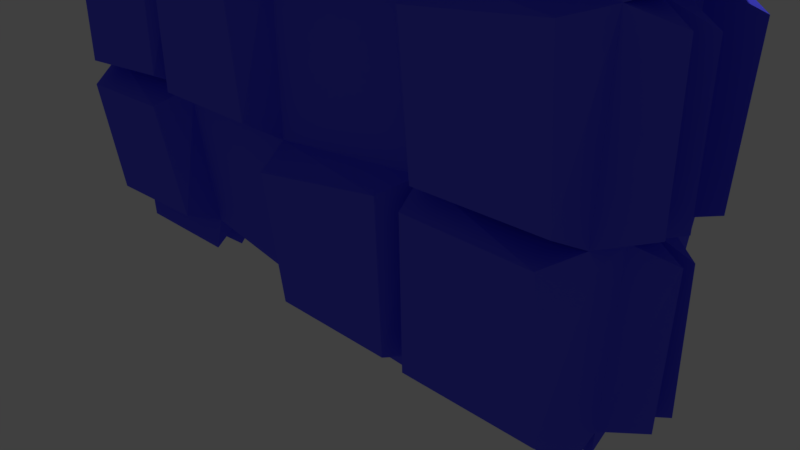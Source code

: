 # Source: Breakable_Wall.blend  (saved by Blender 2.78.0; exported with 4.5.12 LTS)
import bpy
from mathutils import Matrix  # noqa: F401  (used for matrix-valued properties, if any)

bpy.ops.wm.read_factory_settings(use_empty=True)
scene = bpy.context.scene
scene.name = 'Scene'

# ---- collections
col_collection_1 = bpy.data.collections.new('Collection 1'); scene.collection.children.link(col_collection_1)

# ---- materials (node trees are filled in below, after node groups)
mat_breakable_wall = bpy.data.materials.new('Breakable Wall')
mat_breakable_wall.alpha_threshold = 0.0
mat_breakable_wall.use_transparent_shadow = False
mat_breakable_wall.diffuse_color = (0.1, 0.1, 1.0, 1.0)
mat_breakable_wall.roughness = 0.5
mat_breakable_wall.line_color = (0.0, 0.0, 0.0, 1.0)

# ---- material node trees

# ---- world
world_world = bpy.data.worlds.new('World'); scene.world = world_world
world_world.color = (0.05088, 0.05088, 0.05088)
world_world.use_sun_shadow = False
world_world.sun_shadow_jitter_overblur = 0.0
world_world.cycles.sampling_method = 'MANUAL'

# ---- cameras
cam_camera = bpy.data.cameras.new('Camera')
cam_camera.clip_end = 100.0
cam_camera.lens = 35.0
cam_camera.sensor_width = 32.0
cam_camera.sensor_height = 18.0
cam_camera.ortho_scale = 7.314
cam_camera.dof.focus_distance = 0.0
cam_camera.dof.aperture_fstop = 128.0

# ---- lights
light_lamp = bpy.data.lights.new('Lamp', 'POINT')
light_lamp.transmission_factor = 0.0
light_lamp.cutoff_distance = 30.0
light_lamp.energy = 100.0
light_lamp.shadow_buffer_clip_start = 1.001
light_lamp.shadow_soft_size = 0.1
light_lamp.shadow_maximum_resolution = 0.006
light_lamp.use_absolute_resolution = True

# ---- meshes
me_cube_002 = bpy.data.meshes.new('Cube.002')
me_cube_002.from_pydata([(-4.057, -0.9147, 0.1269), (-3.982, -0.9334, 0.06074), (-3.836, -0.9648, 0.08866), (-3.839, -1.011, 0.1517), (-3.992, -1.023, 0.2933), (-4.059, -0.9572, 0.2901), (-4.055, -1.135, 7.883), (-3.988, -1.201, 7.886), (-3.838, -1.133, 8.1), (-3.986, -1.092, 8.095), (-4.057, 0.1826, 0.07036), (-3.989, 0.2496, 0.06855), (-3.837, 0.1711, -0.1445), (-3.987, 0.1291, -0.1396), (-4.055, 0.1381, -0.07413), (-3.993, 0.06514, 8.078), (-3.841, 0.1171, 8.086), (-3.84, 0.1872, 8.021), (-4.06, 0.1159, 7.863), (3.989, -1.219, 0.09923), (3.837, -1.219, -0.05136), (3.838, -1.146, -0.1172), (3.987, -1.103, -0.1107), (4.003, -1.12, 0.09395), (3.988, -1.001, 8.015), (3.841, -1.05, 8.017), (3.841, -1.116, 7.949), (3.985, -1.106, 7.794), (3.995, -1.012, 7.813), (3.993, 0.1585, 0.157), (4.005, 0.06204, 0.1465), (3.989, 0.04524, -0.05585), (3.84, 0.088, -0.05625), (3.841, 0.1552, 0.00818), (3.843, 0.08487, 8.056), (3.991, 0.04679, 8.059), (4.007, 0.06108, 7.857), (3.994, 0.1567, 7.846), (3.843, 0.1501, 7.99), (-4.056, -0.1408, -0.0042), (-3.987, -0.15, -0.06899), (-3.838, -0.1969, -0.0553), (-3.854, -0.2413, -0.0022), (-4.058, -0.2542, 0.009273), (-4.059, -0.2116, 0.1605), (-4.071, -0.4454, -0.004222), (-3.868, -0.4514, -0.01312), (-3.855, -0.5111, -0.06765), (-3.999, -0.5592, -0.06787), (-4.017, -0.5443, 0.1345), (-4.075, -0.489, 0.143), (-4.049, -0.8433, 0.06487), (-4.048, -0.7771, 0.1877), (-3.998, -0.7223, 0.1566), (-3.977, -0.7508, -0.04572), (-3.825, -0.7856, -0.03842), (-3.826, -0.8245, -0.02845), (-4.093, -1.115, 1.846), (-3.879, -1.197, 1.982), (-3.879, -1.198, 2.014), (-4.022, -1.188, 2.162), (-4.038, -1.091, 2.149), (-4.098, -1.084, 1.986), (-3.949, -1.116, 3.841), (-3.796, -1.115, 3.99), (-3.81, -1.063, 4.15), (-4.012, -1.047, 4.159), (-4.011, -1.005, 4.01), (-3.963, -1.02, 3.85), (-4.048, -1.086, 6.165), (-4.054, -1.036, 6.014), (-4.053, -1.038, 5.987), (-4.043, -1.078, 5.838), (-3.841, -1.096, 5.853), (-3.832, -1.153, 6.015), (-4.04, -0.8585, 7.982), (-3.974, -0.858, 8.048), (-3.823, -0.8091, 8.045), (-3.978, -0.7501, 8.043), (-3.992, -0.7551, 7.841), (-4.041, -0.8102, 7.826), (-4.006, -0.5578, 8.072), (-3.863, -0.5106, 8.082), (-3.874, -0.4517, 8.028), (-4.077, -0.4468, 8.01), (-4.081, -0.4872, 7.863), (-4.021, -0.541, 7.869), (-4.0, -0.1469, 8.069), (-4.065, -0.1444, 8.003), (-4.071, -0.2101, 7.85), (-4.067, -0.2557, 8.001), (-3.864, -0.2373, 8.02), (-3.851, -0.1856, 8.073), (-4.046, 0.2134, 6.162), (-3.904, 0.155, 5.85), (-4.106, 0.1372, 5.837), (-4.114, 0.1013, 5.985), (-4.115, 0.1041, 6.014), (-4.111, 0.1458, 6.164), (-4.03, 0.06087, 4.158), (-3.827, 0.0769, 4.15), (-3.808, 0.1247, 3.99), (-3.961, 0.1278, 3.841), (-3.973, 0.03272, 3.85), (-4.023, 0.01399, 4.009), (-4.08, 0.07016, 1.989), (-4.022, 0.07839, 2.151), (-4.008, 0.175, 2.162), (-3.862, 0.1816, 2.015), (-3.862, 0.182, 1.989), (-4.011, 0.1867, 1.834), (2.162, 0.1485, 0.01619), (2.161, 0.0814, -0.04823), (1.983, 0.03925, -0.04816), (1.835, 0.07315, -0.03739), (1.836, 0.1378, 0.02584), (1.988, 0.1567, 0.1642), (0.1584, 0.02737, 0.1361), (0.1577, -0.0371, 0.07261), (0.007914, -0.08825, 0.07644), (-0.1496, -0.07016, 0.1238), (-0.1484, -0.01606, 0.2703), (-2.16, 0.167, -6.102e-05), (-2.01, 0.1607, 0.1578), (-1.851, 0.09434, 0.1578), (-1.851, 0.05147, 0.01051), (-2.16, 0.09061, -0.06422), (-2.163, 0.2617, 8.095), (-2.163, 0.1914, 8.161), (-1.851, 0.1621, 8.104), (-1.853, 0.2044, 7.951), (-2.015, 0.2646, 7.945), (-0.15, 0.1628, 7.899), (-0.1495, 0.0981, 8.045), (0.1643, 0.121, 8.085), (0.1681, 0.1849, 8.022), (0.01704, 0.2128, 7.885), (2.16, 0.02878, 7.995), (2.159, 0.09412, 7.929), (2.012, 0.09243, 7.775), (1.846, 0.09774, 7.934), (1.842, 0.03341, 7.998), (1.989, -0.01796, 7.995), (4.025, 0.193, 6.162), (4.04, 0.09775, 6.151), (4.096, 0.08331, 5.991), (4.101, 0.1301, 5.841), (3.898, 0.1428, 5.846), (4.161, 0.1899, 4.162), (4.163, 0.1518, 4.014), (4.163, 0.1521, 3.986), (4.163, 0.1931, 3.838), (3.952, 0.2662, 3.988), (3.959, 0.2067, 4.15), (4.04, 0.2066, 1.837), (3.895, 0.2169, 1.984), (4.05, 0.217, 2.161), (4.116, 0.1452, 2.161), (4.053, 0.1091, 1.851), (3.987, -0.8525, -0.06421), (3.839, -0.8076, -0.05992), (3.988, -0.7443, -0.05422), (4.054, -0.7426, 0.01093), (4.06, -0.788, 0.1585), (4.006, -0.8492, 0.1396), (4.048, -0.5522, 0.01689), (3.982, -0.5541, -0.04815), (3.832, -0.5114, -0.04848), (3.845, -0.4573, 0.004321), (4.047, -0.4464, 0.01837), (4.053, -0.4878, 0.168), (3.991, -0.1457, -0.05791), (4.009, -0.154, 0.1449), (4.063, -0.2097, 0.1561), (4.056, -0.2551, 0.009621), (3.854, -0.2445, -0.003211), (3.843, -0.1898, -0.05897), (3.986, -0.1441, 8.054), (3.837, -0.1926, 8.051), (3.851, -0.2486, 7.998), (4.054, -0.2564, 7.987), (4.057, -0.2093, 7.839), (4.004, -0.1528, 7.852), (4.057, -0.4472, 7.991), (3.855, -0.4612, 8.005), (3.844, -0.5161, 8.061), (3.992, -0.5551, 8.058), (4.058, -0.5578, 7.991), (4.062, -0.4853, 7.843), (3.985, -0.8515, 8.041), (3.996, -0.8369, 7.841), (4.051, -0.7878, 7.835), (4.052, -0.748, 7.986), (3.986, -0.7452, 8.052), (3.836, -0.7921, 8.056), (3.837, -0.8185, 8.055), (3.94, -1.101, 6.157), (3.789, -1.106, 6.011), (3.803, -1.056, 5.851), (4.006, -1.045, 5.842), (4.008, -0.9999, 5.992), (3.957, -1.005, 6.148), (4.056, -1.096, 4.163), (3.854, -1.103, 4.15), (3.845, -1.161, 3.989), (3.997, -1.165, 3.839), (4.066, -1.104, 3.84), (4.072, -1.055, 3.988), (4.071, -1.057, 4.015), (4.029, -1.203, 1.837), (4.048, -1.106, 1.845), (4.101, -1.139, 2.162), (4.032, -1.2, 2.161), (3.884, -1.198, 2.016), (3.883, -1.198, 1.992), (-2.161, -1.025, 0.1376), (-2.16, -0.9788, 0.07569), (-1.851, -0.9391, 0.115), (-1.852, -0.9928, 0.2619), (-0.1496, -1.058, 0.005744), (0.1606, -1.095, -0.06476), (0.1644, -1.166, -0.0006837), (0.01437, -1.177, 0.1467), (2.159, -1.178, -0.01074), (2.013, -1.172, 0.1467), (1.842, -1.174, -0.008643), (1.838, -1.103, -0.07272), (1.986, -1.059, -0.07451), (2.161, -1.106, -0.07673), (2.163, -1.207, 8.04), (2.163, -1.142, 8.107), (2.014, -1.107, 8.112), (1.839, -1.145, 8.115), (1.838, -1.215, 8.047), (1.983, -1.213, 7.894), (0.16, -1.212, 8.044), (0.01136, -1.097, 8.11), (-0.1496, -1.106, 8.05), (-0.1513, -1.143, 7.897), (-2.162, -1.08, 8.047), (-2.162, -1.147, 7.981), (-1.851, -1.098, 7.846), (-1.852, -1.047, 8.0), (1.838, -0.243, 8.02), (1.989, -0.3127, 8.022), (2.148, -0.3034, 7.971), (2.155, -0.2474, 8.015), (2.007, -0.2089, 8.01), (1.849, -0.5421, 8.073), (1.857, -0.6032, 8.024), (2.17, -0.5698, 8.07), (2.157, -0.5157, 8.01), (1.986, -0.9123, 8.09), (2.162, -0.871, 8.081), (2.012, -0.8075, 8.08), (1.85, -0.8164, 8.03), (1.838, -0.8664, 8.084), (0.01404, -0.1275, 8.102), (-0.1499, -0.1353, 8.054), (-0.1605, -0.1929, 8.107), (-0.0124, -0.2438, 8.108), (0.1631, -0.1986, 8.1), (-0.1609, -0.4929, 8.118), (-0.01128, -0.5678, 8.113), (0.1505, -0.559, 8.058), (0.1635, -0.4967, 8.111), (0.0149, -0.447, 8.115), (0.1608, -0.8424, 8.094), (0.15, -0.7906, 8.044), (-0.1618, -0.8193, 8.095), (-0.1507, -0.8734, 8.045), (-2.013, -0.05993, 8.143), (-2.151, -0.1636, 8.077), (-1.989, -0.1693, 8.133), (-1.839, -0.1302, 8.135), (-1.85, -0.07214, 8.088), (-1.99, -0.3823, 8.113), (-2.153, -0.3964, 8.058), (-2.165, -0.4576, 8.105), (-2.017, -0.4989, 8.108), (-1.841, -0.4579, 8.11), (-2.022, -0.8162, 8.092), (-1.861, -0.8122, 8.041), (-1.851, -0.7589, 8.101), (-1.999, -0.7087, 8.104), (-2.173, -0.7568, 8.099), (-2.011, -0.1232, -0.03476), (-1.851, -0.1335, 0.02426), (-1.839, -0.1886, -0.02249), (-1.988, -0.2185, -0.02064), (-2.15, -0.2085, 0.02706), (-2.16, -0.1666, -0.03254), (-1.984, -0.3824, 0.007419), (-1.836, -0.4534, 0.01424), (-2.007, -0.4913, 0.0183), (-2.156, -0.4545, 0.009691), (-2.148, -0.3963, 0.05435), (-2.011, -0.7777, 0.05043), (-2.16, -0.7421, 0.03912), (-2.158, -0.7025, 0.02995), (-1.988, -0.6449, 0.03265), (-1.84, -0.6979, 0.03446), (-1.851, -0.7541, 0.09101), (0.007819, -0.2515, 0.05592), (0.1579, -0.3073, 0.04005), (-0.01177, -0.3618, 0.04333), (-0.1598, -0.3088, 0.04444), (-0.1501, -0.2546, 0.1009), (0.01002, -0.5171, 0.02787), (0.1581, -0.554, 0.01894), (0.1499, -0.6111, 0.06243), (-0.01182, -0.6234, 0.01497), (-0.1597, -0.5525, 0.0223), (0.01056, -0.89, -0.03597), (-0.1501, -0.873, 0.02294), (-0.1613, -0.8166, -0.02274), (-0.01168, -0.7869, -0.01866), (0.1499, -0.7988, 0.02823), (2.008, -0.1555, -0.04583), (2.156, -0.1988, -0.04464), (2.146, -0.2536, 0.004679), (1.982, -0.2614, -0.0462), (1.83, -0.2028, -0.03671), (2.15, -0.4685, -0.008652), (2.013, -0.5673, -0.06477), (1.851, -0.5618, -0.006566), (1.838, -0.5028, -0.05636), (1.837, -0.8251, -0.06269), (1.849, -0.7743, -0.009719), (2.01, -0.7607, -0.0646), (2.16, -0.8013, -0.06577), (2.011, -0.8644, -0.06852), (2.035, -1.113, 2.204), (1.874, -1.076, 2.186), (1.866, -1.125, 2.025), (2.014, -1.116, 1.879), (2.186, -1.118, 2.031), (0.1679, -1.306, 1.935), (0.1562, -1.254, 2.1), (-0.1624, -1.313, 1.955), (-0.1482, -1.25, 1.797), (-2.182, -1.195, 2.017), (-2.029, -1.179, 1.845), (-1.86, -1.203, 2.009), (-2.006, -1.194, 2.164), (-2.028, -1.193, 2.165), (2.175, -1.158, 3.989), (2.161, -1.105, 4.151), (2.002, -1.157, 4.166), (1.856, -1.169, 4.015), (1.867, -1.113, 3.853), (0.1864, -1.297, 4.014), (0.0357, -1.293, 4.163), (-0.1348, -1.3, 4.015), (0.009046, -1.309, 3.836), (0.1733, -1.247, 3.846), (-2.126, -1.163, 3.99), (-1.982, -1.171, 3.841), (-1.808, -1.181, 3.988), (-1.957, -1.172, 4.166), (-2.117, -1.115, 4.153), (2.124, -1.143, 6.025), (1.98, -1.154, 6.179), (1.801, -1.144, 6.024), (1.956, -1.148, 5.858), (2.115, -1.092, 5.865), (-0.01052, -1.092, 6.142), (-0.1699, -1.049, 6.138), (-0.1824, -1.093, 5.975), (-0.03141, -1.101, 5.821), (0.1395, -1.089, 5.972), (-2.153, -1.161, 5.888), (-1.992, -1.219, 5.882), (-1.858, -1.155, 6.185), (-2.018, -1.217, 6.201), (4.1, -0.1184, 2.016), (4.047, -0.2106, 2.156), (4.094, -0.1836, 1.844), (4.045, -0.1262, 1.855), (4.099, -0.4402, 1.992), (4.048, -0.4461, 2.154), (4.101, -0.5005, 2.164), (4.105, -0.5495, 2.015), (4.098, -0.5058, 1.841), (4.115, -0.8829, 2.007), (4.113, -0.8061, 1.832), (4.117, -0.7624, 1.981), (4.119, -0.8034, 2.156), (4.13, -0.06514, 4.014), (4.118, -0.1352, 4.163), (4.117, -0.176, 4.012), (4.064, -0.1657, 3.85), (4.119, -0.1145, 3.839), (4.107, -0.3932, 4.012), (4.05, -0.492, 4.15), (4.105, -0.4591, 3.839), (4.055, -0.4041, 3.85), (4.102, -0.8396, 4.015), (4.11, -0.7975, 3.839), (4.108, -0.7179, 3.989), (4.051, -0.7286, 4.15), (4.101, -0.7921, 4.163), (4.087, -0.1056, 5.994), (4.081, -0.1707, 6.165), (4.082, -0.2119, 5.993), (4.09, -0.1442, 5.844), (4.066, -0.3987, 6.018), (4.061, -0.4712, 6.166), (4.056, -0.509, 6.016), (4.008, -0.4948, 5.855), (4.064, -0.4434, 5.845), (4.04, -0.7693, 5.846), (3.993, -0.7078, 5.855), (4.04, -0.6979, 6.016), (4.038, -0.7449, 6.165), (3.98, -0.7965, 6.153), (-2.167, 0.1653, 2.027), (-1.991, 0.1608, 2.173), (-1.846, 0.1643, 2.024), (-1.853, 0.1115, 1.862), (-2.014, 0.1625, 1.853), (-0.1489, 0.1822, 2.018), (0.1711, 0.1443, 2.154), (0.02283, 0.1711, 1.85), (-0.1369, 0.1182, 1.865), (2.199, 0.2434, 1.994), (2.047, 0.2378, 1.819), (1.871, 0.2378, 1.968), (1.889, 0.1859, 2.134), (2.052, 0.2421, 2.142), (-2.111, 0.1133, 3.99), (-2.107, 0.06857, 4.15), (-1.95, 0.121, 4.157), (-1.789, 0.1275, 3.986), (-1.966, 0.1178, 3.841), (-0.09633, 0.2766, 4.009), (0.08424, 0.3021, 4.169), (0.2401, 0.2827, 4.011), (0.2195, 0.224, 3.85), (0.05396, 0.2796, 3.839), (2.1, 0.2235, 3.837), (1.938, 0.1762, 3.849), (1.937, 0.2273, 4.011), (2.082, 0.2136, 4.157), (2.239, 0.1645, 4.147), (-2.198, 0.2144, 6.012), (-2.044, 0.2186, 6.169), (-1.881, 0.1843, 6.167), (-1.877, 0.2327, 5.996), (-2.022, 0.2071, 5.837), (-2.18, 0.155, 5.851), (-0.1758, 0.4383, 6.101), (-0.1593, 0.3695, 6.261), (0.009716, 0.436, 6.283), (0.1599, 0.4325, 6.099), (-0.02029, 0.4459, 5.952), (2.177, 0.1101, 5.966), (2.175, 0.06673, 5.807), (2.018, 0.113, 5.792), (1.861, 0.1314, 5.981), (2.01, 0.1041, 6.115), (2.027, 0.1038, 6.111), (-4.106, -0.8798, 1.981), (-4.048, -0.8652, 2.144), (-4.099, -0.7644, 2.009), (-4.045, -0.7418, 1.847), (-4.066, -0.5583, 2.025), (-4.057, -0.5144, 2.177), (-4.063, -0.4531, 2.028), (-4.06, -0.4953, 1.852), (-4.014, -0.5152, 1.86), (-4.075, -0.136, 1.993), (-4.075, -0.1795, 1.843), (-4.074, -0.2461, 1.995), (-4.069, -0.2054, 2.168), (-4.019, -0.1478, 2.154), (-4.012, -0.8302, 4.01), (-4.019, -0.7895, 4.16), (-4.014, -0.719, 4.011), (-4.019, -0.7617, 3.841), (-4.015, -0.5008, 4.159), (-3.963, -0.448, 4.15), (-4.011, -0.4411, 3.99), (-4.016, -0.4826, 3.841), (-4.013, -0.5411, 3.989), (-3.967, -0.1675, 3.85), (-4.012, -0.2664, 3.99), (-3.966, -0.2498, 4.15), (-4.02, -0.1985, 4.158), (-4.072, -0.7921, 6.165), (-4.02, -0.7356, 6.152), (-4.073, -0.7224, 5.99), (-4.071, -0.7647, 5.841), (-4.072, -0.8366, 5.99), (-4.07, -0.5203, 5.983), (-4.019, -0.5126, 6.147), (-4.071, -0.4582, 6.157), (-4.017, -0.423, 5.845), (-4.102, -0.1001, 5.984), (-4.091, -0.149, 5.836), (-4.035, -0.2014, 5.848), (-4.092, -0.2088, 6.01), (-4.097, -0.1443, 6.162), (-4.102, -0.09757, 6.013), (-4.539, -0.03347, 6.248), (-4.489, -0.03798, 6.102), (-4.46, -0.1079, 7.797), (-4.509, -0.06925, 7.79), (-4.448, -0.002484, 7.937), (-4.504, -0.009222, 7.792), (-4.497, 0.05798, 6.238), (2.09, 0.4923, 6.185), (2.233, 0.551, 6.198), (2.21, 0.4865, 7.855), (3.9, 0.5445, 7.781), (3.754, 0.5917, 7.768), (3.795, 0.5754, 6.093), (-2.234, -1.605, 6.134), (-2.095, -1.537, 7.768), (-2.239, -1.594, 7.763), (-3.774, -1.59, 7.952), (-3.764, -1.638, 7.806), (-3.758, -1.597, 6.247), (-3.901, -1.54, 6.235), (2.222, -0.8555, -0.4601), (2.231, -0.8875, -0.5106), (3.904, -0.8747, -0.4599), (3.769, -1.019, -0.4933), (3.759, -0.9718, -0.5362), (2.088, -0.9484, -0.4535), (2.223, -0.9816, -0.4553), (-2.236, -0.852, 8.484), (-2.244, -0.8888, 8.525), (-3.761, -0.8819, 8.433), (-3.896, -0.9171, 8.439), (-3.753, -0.92, 8.497), (-3.768, -1.044, 8.487), (-3.757, -1.004, 8.528), (-2.097, -0.9591, 8.442), (-2.241, -0.9573, 8.499), (-2.231, -0.9951, 8.436), (3.786, -0.906, 8.44), (3.921, -0.924, 8.421), (2.107, -0.9886, 8.475), (2.253, -0.9911, 8.525), (2.243, -1.063, 8.494), (2.254, -1.027, 8.538), (3.779, -0.949, 8.476), (3.787, -0.9788, 8.41), (1.773, -0.9134, 8.478), (1.764, -0.9463, 8.535), (0.09407, -0.919, 8.489), (0.2381, -0.926, 8.541), (0.2288, -1.027, 8.493), (0.2381, -0.9838, 8.543), (1.908, -1.002, 8.491), (3.763, 0.0112, 8.445), (3.751, -0.02534, 8.494), (2.078, -0.0738, 8.387), (2.22, -0.07617, 8.445), (2.211, -0.1536, 8.403), (2.22, -0.1146, 8.45), (3.896, -0.06962, 8.441), (3.779, -0.5986, 8.45), (3.769, -0.6364, 8.5), (2.102, -0.6809, 8.462), (2.246, -0.6851, 8.513), (2.234, -0.7609, 8.467), (3.911, -0.6797, 8.443), (3.768, -0.6752, 8.497), (1.794, -0.02364, 8.393), (1.787, -0.058, 8.449), (0.1156, 0.03429, 8.481), (0.2621, 0.02021, 8.526), (0.25, -0.07855, 8.476), (0.262, -0.03698, 8.527), (1.928, -0.117, 8.395), (1.789, -0.2976, 8.418), (1.783, -0.3279, 8.48), (0.1098, -0.2603, 8.494), (0.2557, -0.2696, 8.541), (0.2444, -0.3729, 8.486), (0.2556, -0.3282, 8.538), (1.928, -0.3913, 8.439), (1.785, -0.3718, 8.493), (-0.2251, -0.2823, 8.494), (-0.2341, -0.3224, 8.549), (-1.905, -0.2489, 8.518), (-1.761, -0.2653, 8.567), (-1.771, -0.3641, 8.5), (-1.761, -0.3269, 8.557), (-0.09038, -0.3964, 8.504), (-0.2286, -0.6147, 8.5), (-0.2381, -0.6558, 8.548), (-1.914, -0.5833, 8.493), (-1.77, -0.6, 8.545), (-1.783, -0.6978, 8.493), (-1.772, -0.6612, 8.545), (-0.09358, -0.7279, 8.49), (-2.255, 0.03729, 8.587), (-2.109, 0.05667, 8.542), (-3.792, 0.01188, 8.471), (-3.786, -0.03061, 8.523), (-3.93, -0.1038, 8.464), (-3.787, -0.09151, 8.522), (-2.244, -0.05939, 8.524), (-2.242, -0.5733, 8.484), (-2.253, -0.6171, 8.537), (-3.924, -0.6534, 8.456), (-3.78, -0.6629, 8.509), (-3.777, -0.7404, 8.439), (-3.774, -0.7075, 8.499), (-2.111, -0.6786, 8.491), (-2.246, -0.7108, 8.489), (-3.76, -1.032, -0.3471), (-3.796, -1.071, -0.4075), (-3.91, -0.9559, -0.2024), (-2.218, -0.9638, -0.292), (-2.229, -1.016, -0.3494), (-2.082, -1.02, -0.2961), (-2.217, -1.048, -0.313), (-3.795, -1.036, -0.335), (-3.759, -1.035, -0.2978), (0.2223, -0.8953, -0.4278), (0.2309, -0.9261, -0.4871), (1.901, -0.9017, -0.4567), (1.757, -0.9088, -0.5069), (1.767, -0.9894, -0.4533), (1.757, -0.9474, -0.5051), (0.08762, -0.9562, -0.4388), (0.2309, -0.943, -0.4905), (-3.76, 0.01279, -0.508), (-3.75, -0.04038, -0.5473), (-2.081, -0.09603, -0.4269), (-2.224, -0.107, -0.4841), (-2.216, -0.1628, -0.4301), (-3.895, -0.1586, -0.4618), (-3.75, -0.1576, -0.5122), (-3.761, -0.6281, -0.4428), (-3.893, -0.6608, -0.4453), (-2.205, -0.5763, -0.3715), (-2.212, -0.6176, -0.421), (-2.07, -0.6306, -0.3614), (-3.741, -0.7079, -0.4844), (-3.749, -0.7406, -0.4285), (-1.763, -0.2894, -0.4046), (-1.752, -0.3253, -0.445), (-0.2187, -0.4001, -0.3437), (-0.2268, -0.435, -0.4048), (-0.0838, -0.4677, -0.3551), (-0.2268, -0.4502, -0.4101), (-1.898, -0.3353, -0.3853), (-1.752, -0.3418, -0.4379), (-1.762, -0.3724, -0.3749), (-1.767, -0.5463, -0.4185), (-1.91, -0.5301, -0.3642), (-0.2318, -0.6254, -0.3691), (-0.09619, -0.6624, -0.3794), (-0.2321, -0.7082, -0.4033), (-0.2419, -0.672, -0.4423), (-1.767, -0.5631, -0.4125), (-1.776, -0.5989, -0.3513), (0.2012, -0.09469, -0.3235), (0.2071, -0.1264, -0.3836), (0.06609, -0.1307, -0.3212), (1.744, 0.006761, -0.4248), (1.732, -0.02879, -0.4735), (1.878, -0.07072, -0.424), (1.731, -0.0668, -0.4688), (0.2006, -0.1811, -0.3427), (0.2122, -0.3835, -0.4106), (0.07086, -0.3855, -0.3513), (1.748, -0.278, -0.4267), (1.884, -0.3592, -0.438), (1.738, -0.3504, -0.4825), (0.2056, -0.4392, -0.364), (2.087, -0.02998, -0.4356), (3.772, 0.005149, -0.4445), (3.763, -0.03278, -0.4973), (3.908, -0.08062, -0.4476), (2.231, -0.08018, -0.4868), (2.221, -0.118, -0.4338), (2.231, -0.5979, -0.4528), (3.905, -0.6152, -0.439), (3.762, -0.6244, -0.4924), (3.773, -0.7023, -0.4442), (2.095, -0.6872, -0.452), (2.24, -0.6762, -0.5032), (-2.097, -1.432, 0.3078), (-2.248, -1.571, 1.868), (-2.256, -1.611, 1.727), (-3.945, -1.562, 1.74), (-3.776, -1.405, 0.1953), (-3.77, -1.471, 0.325), (-2.111, -1.576, 2.242), (-2.257, -1.628, 2.253), (-2.2, -1.553, 3.92), (-3.878, -1.509, 3.785), (-3.735, -1.565, 3.777), (-3.814, -1.583, 2.106), (3.897, -1.605, 0.1758), (3.801, -1.584, 1.922), (3.787, -1.637, 1.775), (2.1, -1.507, 1.822), (2.213, -1.568, 0.07747), (2.222, -1.615, 0.2265), (1.933, -1.564, 0.2018), (1.797, -1.568, 0.06413), (1.818, -1.515, 1.931), (1.81, -1.572, 1.782), (0.1187, -1.693, 1.709), (0.2665, -1.729, 1.706), (0.2506, -1.553, 0.07147), (0.2625, -1.615, 0.2114), (3.939, -1.587, 2.229), (3.793, -1.632, 2.241), (3.77, -1.548, 3.906), (2.099, -1.544, 3.774), (2.241, -1.596, 3.765), (2.243, -1.506, 2.133), (-0.1166, -1.703, 2.177), (-0.232, -1.682, 3.912), (-0.2463, -1.734, 3.765), (-1.908, -1.564, 3.777), (-1.818, -1.595, 2.093), (-1.808, -1.646, 2.237), (1.926, -1.542, 4.255), (1.784, -1.604, 4.267), (1.885, -1.542, 5.814), (1.748, -1.536, 5.947), (1.743, -1.589, 5.805), (0.08485, -1.488, 5.78), (0.2292, -1.546, 5.777), (0.2595, -1.678, 4.12), (0.2665, -1.714, 4.265), (-0.07218, -1.677, 4.245), (-0.2156, -1.718, 4.257), (-0.2468, -1.484, 5.912), (-0.2523, -1.552, 5.771), (-1.778, -1.604, 5.963), (-1.909, -1.61, 5.83), (-1.766, -1.652, 5.818), (-1.739, -1.563, 4.111), (-1.733, -1.618, 4.26), (-1.876, -1.557, 4.249), (3.877, -1.496, 6.217), (3.787, -1.505, 7.863), (3.776, -1.557, 7.721), (2.105, -1.594, 7.817), (2.207, -1.53, 6.099), (2.221, -1.587, 6.244), (1.866, -1.542, 6.223), (1.722, -1.59, 6.227), (1.763, -1.599, 7.946), (0.08271, -1.589, 7.804), (0.2257, -1.641, 7.792), (0.1976, -1.48, 6.054), (4.495, -0.9503, 2.23), (4.482, -0.9418, 3.914), (4.533, -0.9594, 3.77), (4.462, -1.06, 3.779), (4.52, -1.026, 3.77), (4.497, -1.065, 2.097), (4.546, -1.058, 2.242), (4.474, -0.922, 4.244), (4.519, -0.9678, 4.255), (4.409, -0.9279, 5.926), (4.405, -1.018, 5.79), (4.461, -0.9874, 5.783), (4.46, -1.038, 4.108), (4.451, -0.2972, 0.2175), (4.501, -0.3357, 0.2272), (4.483, -0.3015, 1.903), (4.532, -0.3136, 1.758), (4.484, -0.4111, 1.768), (4.441, -0.3863, 0.08631), (4.497, -0.378, 0.229), (4.445, -0.5718, 0.2205), (4.491, -0.5981, 1.895), (4.54, -0.6051, 1.749), (4.495, -0.7063, 1.757), (4.442, -0.6594, 0.08336), (4.498, -0.6495, 0.2258), (4.548, -0.01741, 2.231), (4.492, -0.007717, 2.088), (4.541, 0.07093, 3.765), (4.585, 0.0263, 3.755), (4.52, -0.04006, 3.9), (4.571, -0.04053, 3.755), (4.495, -0.1154, 2.224), (4.492, -0.5671, 2.229), (4.546, -0.6044, 2.237), (4.496, -0.5558, 3.907), (4.548, -0.5669, 3.763), (4.495, -0.6732, 3.772), (4.501, -0.6814, 2.091), (4.552, -0.667, 2.235), (4.539, 0.06834, 4.238), (4.537, 0.04358, 4.103), (4.484, 0.01332, 5.784), (4.535, -0.02939, 5.777), (4.481, -0.07779, 5.921), (4.57, -0.04, 4.249), (4.511, -0.07351, 4.238), (4.548, -0.2832, 4.247), (4.499, -0.2682, 4.101), (4.47, -0.2699, 5.786), (4.459, -0.3577, 5.921), (4.514, -0.3515, 5.777), (4.493, -0.3816, 4.236), (4.464, -0.2906, 6.101), (4.443, -0.3015, 7.776), (4.498, -0.3406, 7.768), (4.449, -0.3911, 7.912), (4.501, -0.3796, 7.769), (4.508, -0.3429, 6.245), (4.451, -0.3783, 6.235), (4.491, -0.6145, 6.239), (4.44, -0.5987, 6.095), (4.443, -0.6115, 7.772), (4.494, -0.6518, 7.761), (4.443, -0.7012, 7.904), (4.486, -0.6522, 6.239), (4.431, -0.6865, 6.23), (2.099, 0.5457, 0.2161), (2.266, 0.6257, 1.873), (2.273, 0.6706, 1.729), (3.961, 0.5946, 1.754), (3.779, 0.5474, 0.0749), (3.774, 0.6035, 0.2169), (2.134, 0.6317, 2.206), (2.279, 0.6815, 2.217), (2.318, 0.6135, 3.903), (4.013, 0.6533, 3.769), (3.867, 0.7017, 3.759), (3.829, 0.6045, 2.087), (-3.752, 0.6798, 0.1624), (-3.761, 0.6335, 0.0111), (-3.918, 0.5743, 1.775), (-2.221, 0.5558, 1.927), (-2.228, 0.6079, 1.783), (-2.081, 0.5502, 0.2278), (0.07228, 0.4258, 0.3226), (0.2212, 0.5731, 1.881), (0.2268, 0.6131, 1.741), (1.918, 0.6137, 1.727), (1.752, 0.5278, 0.0852), (1.743, 0.586, 0.2242), (-3.791, 0.5654, 2.106), (-3.88, 0.5193, 3.784), (-3.734, 0.5705, 3.777), (-2.177, 0.5043, 3.919), (-2.232, 0.5986, 2.261), (-2.088, 0.5455, 2.251), (-1.785, 0.6055, 2.243), (-1.796, 0.5568, 2.1), (-1.884, 0.5072, 3.768), (-0.1808, 0.6581, 3.902), (-0.1967, 0.7021, 3.758), (-0.2397, 0.6271, 2.238), (-0.0921, 0.5766, 2.229), (-1.769, 0.5241, 4.061), (-1.978, 0.5967, 5.748), (-1.837, 0.6652, 5.744), (-0.2785, 0.8119, 5.988), (-0.2247, 0.7216, 4.209), (-0.07374, 0.6822, 4.204), (0.3517, 0.7259, 4.24), (0.3432, 0.663, 4.089), (0.1396, 0.8219, 5.879), (0.2907, 0.8479, 5.856), (1.838, 0.5225, 5.872), (1.979, 0.5066, 5.728), (1.84, 0.5837, 5.731), (1.908, 0.6218, 4.089), (1.899, 0.6659, 4.23), (2.039, 0.6092, 4.221), (-3.838, 0.6067, 6.091), (-3.924, 0.5735, 7.798), (-3.781, 0.6318, 7.795), (-2.239, 0.6489, 8.009), (-2.279, 0.6575, 6.242), (-2.133, 0.6054, 6.234), (0.1376, 0.8072, 6.372), (0.2888, 0.8325, 6.372), (0.2727, 0.8013, 6.231), (0.143, 0.593, 7.842), (0.2789, 0.5678, 7.965), (0.2933, 0.6375, 7.829), (1.963, 0.49, 7.744), (1.825, 0.5498, 7.746), (1.836, 0.5673, 6.241), (1.975, 0.4909, 6.216), (-4.447, -0.1116, 0.2034), (-4.464, -0.07391, 1.906), (-4.515, -0.066, 1.759), (-4.466, 0.03607, 1.765), (-4.445, 0.06404, 0.02304), (-4.498, 0.04843, 0.1744), (-4.468, -0.1017, 4.216), (-4.41, -0.1125, 4.074), (-4.48, -0.09029, 5.753), (-4.493, 0.01069, 5.888), (-4.537, -0.007885, 5.742), (-4.418, -0.03651, 4.209), (-4.453, -0.9595, 0.3376), (-4.508, -0.8998, 0.2689), (-4.481, -1.052, 1.764), (-4.486, -1.011, 1.892), (-4.535, -1.069, 1.746), (-4.489, -0.8804, 1.763), (-4.538, -0.9456, 1.751), (-4.481, -0.842, 0.2328), (-4.49, -0.8405, 0.3099), (-4.443, -0.8127, 0.3313), (-4.463, -0.4045, 0.2147), (-4.45, -0.3807, 1.919), (-4.503, -0.3714, 1.773), (-4.462, -0.2808, 1.78), (-4.51, -0.3189, 1.772), (-4.45, -0.3176, 0.08414), (-4.504, -0.325, 0.229), (-4.476, -0.6878, 2.242), (-4.52, -0.6452, 2.256), (-4.402, -0.6487, 3.788), (-4.398, -0.6167, 3.923), (-4.41, -0.5482, 3.789), (-4.46, -0.5802, 3.781), (-4.458, -0.5907, 2.115), (-4.507, -0.5935, 2.26), (-4.444, -0.4265, 2.251), (-4.498, -0.3894, 2.261), (-4.403, -0.3867, 3.92), (-4.458, -0.3798, 3.778), (-4.405, -0.3151, 3.785), (-4.458, -0.3533, 3.778), (-4.455, -0.3271, 2.114), (-4.407, -0.9885, 4.216), (-4.458, -0.9547, 4.224), (-4.442, -0.9898, 5.898), (-4.451, -0.8926, 5.765), (-4.498, -0.9334, 5.754), (-4.4, -0.9167, 4.081), (-4.457, -0.9282, 4.224), (-4.407, -0.6758, 4.214), (-4.458, -0.6507, 5.894), (-4.506, -0.6404, 5.749), (-4.452, -0.5556, 5.756), (-4.403, -0.6057, 4.079), (-4.459, -0.6124, 4.222), (-4.438, -1.011, 6.234), (-4.495, -0.9741, 6.243), (-4.442, -1.03, 7.934), (-4.494, -1.016, 7.786), (-4.429, -0.8965, 7.774), (-4.484, -0.9375, 7.772), (-4.455, -0.9067, 6.099), (-4.504, -0.9187, 6.243), (-4.465, -0.3537, 6.09), (-4.471, -0.4127, 7.794), (-4.467, -0.3873, 7.929), (-4.519, -0.3762, 7.783), (-4.457, -0.2967, 7.789), (-4.513, -0.3351, 7.781), (-4.527, -0.2991, 6.237), (-4.48, -0.2598, 6.228)], [], [(511, 513, 515, 512), (519, 521, 522), (524, 526, 528, 525), (535, 537, 539), (544, 546, 547), (550, 552, 554), (557, 559, 561), (565, 567, 569, 566), (178, 562, 561, 560), (571, 573, 575), (578, 580, 582), (586, 588, 590), (586, 590, 591), (880, 131, 882), (593, 595, 597), (599, 602, 604), (607, 609, 611), (611, 609, 608), (2, 1, 622), (626, 628, 630), (710, 337, 340, 222), (633, 635, 637, 634), (295, 294, 640), (1, 0, 51), (648, 650, 652), (125, 287, 286), (311, 316, 657), (663, 666, 668), (670, 672, 673, 674), (680, 676, 677, 678), (309, 308, 675), (682, 684, 687), (191, 414, 823), (688, 690, 693), (694, 696, 698, 695), (700, 702, 705), (336, 703, 701), (709, 711, 713), (714, 716, 718, 715), (314, 219, 217), (720, 722, 725), (74, 73, 371), (727, 730, 732), (197, 745, 750, 749), (738, 741, 743), (745, 747, 750), (751, 753, 755, 752), (759, 761, 763), (282, 242, 237), (76, 9, 534), (764, 766, 768, 765), (772, 774, 776, 773), (171, 176, 679), (777, 779, 782), (783, 786, 788), (792, 794, 796, 793), (376, 380, 379), (800, 801, 803, 802), (804, 806, 807, 808), (812, 814, 815), (394, 400, 399), (520, 521, 519), (820, 821, 823, 822), (824, 826, 829), (830, 832, 834, 831), (836, 838, 839, 840), (402, 405, 801), (842, 844, 847), (125, 120, 307), (852, 848, 849, 850), (854, 856, 857, 858), (865, 861, 862, 863), (422, 428, 427), (510, 97, 505), (870, 873, 875), (881, 877, 878, 879), (884, 888, 890), (129, 275, 258), (893, 895, 898), (899, 901, 902, 903), (430, 434, 851), (917, 919, 921), (47, 295, 640, 638), (466, 928, 467), (356, 64, 696), (931, 933, 935), (937, 939, 941, 938), (944, 946, 949), (951, 953, 955), (961, 963, 964), (99, 104, 904), (16, 15, 601), (127, 131, 880), (110, 11, 10), (574, 257, 261, 243), (559, 557, 556), (813, 814, 812), (148, 146, 799, 797), (245, 244, 251), (8, 239, 540, 536), (941, 940, 943), (3, 215, 692), (20, 700, 705, 704), (801, 405, 803), (160, 526, 524), (953, 952, 955), (840, 841, 837, 836), (239, 240, 242), (821, 191, 823), (235, 237, 238), (361, 749, 362), (415, 190, 28), (257, 259, 260, 261), (243, 246, 247), (233, 232, 235), (143, 516, 515, 514), (137, 141, 142), (810, 403, 811), (45, 915, 921, 920), (406, 407, 408, 410), (264, 268, 255), (202, 769, 768, 767), (453, 136, 886, 883), (573, 572, 575), (249, 255, 254), (444, 457, 147, 153), (588, 587, 590), (552, 551, 554), (589, 276, 280, 262), (276, 278, 279, 280), (270, 237, 236), (654, 660, 655), (281, 283, 284, 285), (593, 597, 598), (269, 598, 597, 596), (15, 16, 18), (98, 97, 510), (505, 503, 502), (460, 459, 892), (958, 496, 959), (961, 960, 963), (288, 306, 647, 645), (642, 299, 644), (221, 225, 707, 712), (5, 57, 907, 905), (168, 167, 323), (355, 354, 338), (341, 59, 58), (632, 637, 636), (39, 893, 898, 897), (123, 122, 841), (471, 472, 473, 474), (131, 446, 882), (917, 916, 919), (308, 309, 311, 312), (104, 103, 485), (56, 298, 617, 614), (306, 305, 647), (318, 319, 321, 322), (310, 325, 328), (313, 314, 317), (315, 301, 661, 658), (111, 115, 116), (117, 120, 121), (311, 657, 656), (15, 87, 603), (324, 682, 687, 686), (326, 309, 675), (301, 300, 661), (111, 824, 829, 828), (169, 775, 170), (23, 164, 210), (786, 783, 785), (214, 213, 336), (221, 712, 222), (215, 217, 218), (60, 699, 698, 697), (909, 908, 911), (216, 2, 622, 620), (356, 357, 358, 359), (71, 493, 939), (945, 947, 949, 946), (21, 228, 530, 527), (216, 620, 619), (206, 211, 760), (550, 554, 555), (327, 329, 330, 331), (333, 350, 355, 338), (571, 575, 576), (343, 724, 344), (401, 397, 398, 399), (199, 767, 200), (337, 338, 340), (314, 313, 219), (339, 720, 725, 724), (756, 752, 755), (348, 364, 728, 726), (366, 368, 369, 370), (361, 362, 363), (357, 345, 344), (759, 758, 761), (532, 539, 538), (372, 359, 744, 740), (30, 158, 378, 172), (230, 25, 548, 545), (253, 195, 194), (421, 418, 855), (238, 241, 373), (229, 233, 234), (264, 263, 268), (145, 144, 402), (332, 335, 336), (415, 201, 200), (208, 769, 202), (203, 198, 365, 347), (183, 188, 813), (376, 391, 396, 380), (679, 176, 681), (320, 175, 168), (343, 339, 724), (773, 771, 770), (165, 169, 170), (805, 390, 389), (151, 150, 785), (379, 381, 383), (429, 425, 426, 427), (384, 385, 386, 387), (394, 409, 412, 400), (187, 192, 821), (808, 809, 805, 804), (151, 157, 156), (809, 393, 805), (883, 885, 453), (388, 389, 390, 392), (393, 390, 805), (397, 208, 207), (192, 191, 821), (245, 251, 184), (566, 564, 563), (155, 827, 825), (544, 543, 546), (193, 568, 194), (595, 594, 597), (118, 114, 665, 662), (165, 777, 782, 781), (559, 558, 561), (676, 112, 677), (444, 153, 152), (382, 381, 790), (204, 346, 716), (291, 41, 635), (855, 418, 417), (447, 130, 132), (329, 324, 686), (669, 303, 664), (422, 438, 441, 428), (124, 419, 424), (112, 32, 677), (863, 864, 866, 865), (485, 475, 474), (449, 448, 862), (416, 417, 418, 420), (861, 432, 862), (868, 437, 436), (68, 476, 479, 463), (442, 437, 868, 874), (458, 872, 871), (435, 437, 439), (451, 455, 864), (458, 443, 876, 872), (223, 704, 224), (39, 43, 44), (133, 258, 257), (901, 498, 902), (457, 456, 147), (139, 461, 460), (462, 463, 465), (640, 641, 638), (117, 842, 847, 846), (87, 92, 603), (12, 126, 631), (475, 485, 103, 106), (100, 94, 450, 431), (848, 107, 849), (215, 688, 693, 692), (339, 343, 340), (904, 104, 900), (531, 281, 285, 77), (646, 652, 651), (70, 69, 950), (53, 465, 470), (290, 296, 46), (482, 932, 483), (501, 500, 497), (474, 473, 468, 936), (498, 96, 902), (481, 497, 500, 487), (67, 476, 68), (71, 70, 493), (360, 371, 73, 65), (489, 491, 492, 493), (480, 482, 483, 484), (372, 740, 739), (84, 90, 960), (494, 495, 497), (499, 498, 901), (938, 943, 942), (110, 109, 838), (6, 8, 9), (292, 651, 653), (490, 79, 86), (8, 536, 9), (272, 91, 83), (504, 507, 509), (5, 2, 3), (8, 7, 520, 240), (12, 11, 837, 122), (18, 17, 878, 93), (23, 21, 22), (26, 27, 28), (30, 31, 32), (34, 35, 36), (41, 42, 43), (46, 47, 48), (55, 53, 54), (61, 59, 60), (63, 64, 65), (73, 71, 72), (78, 77, 285, 610), (82, 83, 84), (89, 88, 506, 502), (96, 94, 95), (100, 101, 102), (108, 106, 107), (113, 112, 676, 318), (117, 118, 119), (122, 123, 124, 125), (129, 128, 600, 271), (134, 133, 257, 572), (140, 139, 460, 889), (144, 145, 146), (152, 151, 156, 833), (156, 155, 425, 835), (161, 160, 330, 685), (167, 168, 169), (171, 172, 173), (177, 178, 179), (183, 184, 185), (189, 190, 191), (196, 197, 198), (204, 205, 206), (211, 210, 384, 762), (217, 216, 619, 297), (220, 219, 313, 629), (225, 224, 335, 706), (232, 231, 252, 555), (236, 235, 232, 553), (241, 240, 518, 374), (246, 244, 245), (250, 249, 254, 565), (256, 254, 255), (257, 258, 259), (265, 263, 264), (269, 268, 263, 598), (275, 272, 273), (276, 277, 278), (281, 282, 283), (287, 288, 289, 290), (293, 292, 653, 312), (300, 299, 642, 294), (304, 303, 669, 322), (309, 310, 311), (314, 315, 316, 317), (319, 320, 321), (324, 323, 167, 682), (327, 328, 329), (332, 333, 334), (339, 338, 354, 720), (343, 342, 218, 340), (347, 348, 349), (353, 352, 369, 735), (358, 357, 344, 723), (363, 362, 234, 751), (366, 367, 368), (373, 372, 739, 368), (377, 376, 379, 772), (379, 380, 381), (385, 384, 210, 164), (392, 390, 391), (395, 394, 399, 792), (401, 399, 400), (403, 402, 144, 182), (410, 408, 409), (412, 413, 414), (420, 418, 419), (423, 422, 427, 843), (429, 427, 428), (430, 431, 432), (439, 437, 438), (441, 442, 443), (447, 448, 449), (451, 452, 453), (459, 458, 871, 454), (464, 463, 479, 922), (468, 467, 483, 930), (473, 472, 44, 918), (478, 477, 492, 944), (480, 481, 482), (486, 485, 474, 934), (489, 490, 491), (497, 496, 958, 501), (499, 500, 501), (504, 505, 502, 506), (507, 506, 88, 508), (509, 508, 18, 510), (461, 139, 511), (516, 456, 511, 512), (37, 143, 514), (514, 515, 513, 38), (519, 518, 240, 520), (521, 520, 7, 523), (522, 523, 74, 517), (529, 331, 524, 525), (527, 528, 526, 22), (528, 530, 529, 525), (538, 281, 531, 532), (533, 534, 535), (536, 537, 534, 9), (538, 539, 540), (547, 542, 541, 544), (543, 544, 541, 253), (545, 546, 543, 231), (547, 548, 24, 542), (555, 252, 549, 550), (551, 552, 549, 267), (553, 554, 551, 236), (35, 34, 556), (562, 35, 556, 557), (558, 559, 556, 137), (560, 561, 558, 247), (186, 185, 563), (568, 186, 563, 564), (565, 566, 563, 250), (194, 568, 569, 567), (576, 142, 570, 571), (572, 573, 570, 134), (574, 575, 572, 257), (583, 244, 577, 578), (579, 580, 577, 261), (581, 582, 579, 266), (248, 583, 584, 581), (591, 260, 585, 586), (587, 588, 585, 274), (589, 590, 587, 276), (598, 263, 592, 593), (594, 595, 592, 280), (596, 597, 594, 284), (604, 602, 603), (599, 600, 128, 601), (602, 601, 15, 603), (604, 603, 92, 605), (278, 82, 606), (612, 279, 606, 607), (608, 609, 606, 82), (610, 611, 608, 78), (611, 613, 612, 607), (614, 615, 616), (618, 617, 297, 619), (618, 619, 620, 621), (616, 621, 622, 1), (629, 313, 623, 624), (625, 626, 623, 327), (627, 628, 625, 227), (627, 220, 629, 630), (636, 13, 631, 632), (633, 634, 631, 126), (641, 642, 644, 643), (41, 636, 637, 635), (639, 638, 641, 643), (641, 640, 294, 642), (292, 289, 651), (643, 644, 54, 639), (651, 289, 645, 646), (648, 647, 305, 649), (650, 649, 312, 653), (651, 652, 653), (654, 655, 293, 656), (659, 654, 656, 657), (658, 659, 657, 316), (660, 661, 300, 655), (662, 663, 664), (666, 665, 113, 667), (668, 667, 322, 669), (670, 671, 304, 672), (32, 31, 677), (674, 673, 326, 675), (678, 679, 681, 680), (31, 171, 679), (678, 677, 31, 679), (680, 681, 318, 676), (683, 684, 682, 167), (330, 686, 687, 685), (689, 690, 688, 342), (691, 4, 692, 693), (699, 341, 694, 695), (63, 60, 697), (697, 698, 696, 64), (19, 209, 700), (214, 336, 701), (701, 702, 700, 209), (224, 704, 705, 703), (713, 707, 706, 709), (708, 709, 706, 335), (710, 711, 708, 337), (222, 712, 713, 710), (719, 213, 714, 715), (717, 718, 716, 346), (358, 723, 721), (721, 722, 720, 354), (344, 724, 725, 723), (733, 349, 726, 727), (728, 729, 730), (731, 732, 729, 370), (352, 733, 734, 731), (742, 353, 735, 736), (737, 738, 735, 369), (739, 740, 741), (742, 743, 744), (26, 229, 746), (746, 747, 745, 27), (362, 749, 750, 748), (756, 363, 751, 752), (754, 755, 753, 235), (758, 759, 757, 398), (760, 761, 758, 207), (211, 762, 763, 760), (769, 397, 764, 765), (767, 768, 766, 200), (173, 377, 770), (174, 770, 771, 775), (772, 773, 770, 377), (170, 775, 776, 774), (778, 779, 777, 383), (157, 151, 785), (163, 781, 782, 780), (783, 784, 157, 785), (786, 785, 150, 787), (788, 787, 392, 789), (381, 395, 790), (795, 382, 790, 791), (792, 793, 790, 395), (387, 795, 796, 794), (802, 798, 797, 800), (800, 799, 145, 801), (802, 803, 388, 798), (804, 805, 389, 806), (808, 807, 410, 809), (180, 183, 813), (812, 811, 180, 813), (814, 813, 188, 816), (815, 816, 406, 810), (817, 818, 407, 819), (820, 819, 187, 821), (413, 408, 818), (822, 823, 413, 818), (825, 826, 824, 426), (425, 429, 830), (29, 828, 829, 827), (835, 425, 830, 831), (833, 834, 832, 152), (115, 117, 846), (836, 837, 11, 838), (840, 839, 420, 841), (427, 845, 843), (843, 844, 842, 423), (116, 846, 847, 845), (101, 430, 851), (850, 849, 101, 851), (852, 853, 416, 848), (854, 855, 417, 856), (858, 857, 439, 860), (859, 860, 421, 855), (448, 451, 864), (863, 862, 448, 864), (865, 866, 435, 861), (867, 868, 436, 869), (870, 869, 454, 871), (871, 872, 873), (874, 875, 876), (446, 445, 882), (879, 878, 17, 880), (881, 882, 445, 877), (883, 884, 885), (886, 887, 888), (889, 890, 887, 140), (891, 892, 459, 885), (894, 895, 893, 472), (10, 897, 898, 896), (899, 900, 488, 901), (95, 99, 904), (903, 902, 95, 904), (0, 5, 905), (912, 0, 905, 906), (907, 908, 909), (910, 911, 908, 462), (912, 913, 914), (916, 917, 915, 469), (918, 919, 916, 473), (44, 920, 921, 918), (928, 464, 922, 923), (927, 923, 924, 925), (926, 927, 925, 484), (467, 928, 929, 926), (936, 468, 930, 931), (932, 933, 930, 483), (934, 935, 932, 486), (67, 66, 937), (942, 67, 937, 938), (940, 941, 939, 493), (477, 942, 943, 940), (945, 946, 944, 492), (480, 948, 949, 947), (956, 70, 950, 951), (952, 953, 950, 6), (954, 955, 952, 75), (489, 956, 957, 954), (89, 962, 90), (959, 960, 961), (962, 963, 960, 90), (964, 965, 501, 958), (5, 4, 57), (285, 613, 610), (14, 897, 10), (320, 323, 321), (877, 93, 878), (137, 34, 38, 138), (158, 30, 29, 154), (171, 31, 30, 172), (189, 24, 28, 190), (209, 19, 23, 210), (228, 21, 20, 223), (13, 40, 39, 14), (42, 46, 45, 43), (48, 54, 53, 49), (159, 526, 160), (60, 63, 68, 61), (65, 73, 72, 66), (952, 6, 9, 75), (78, 81, 86, 79), (83, 91, 90, 84), (509, 510, 505, 504), (94, 100, 99, 95), (102, 107, 106, 103), (32, 112, 111, 33), (114, 118, 117, 115), (120, 125, 124, 121), (16, 128, 127, 17), (133, 132, 130), (134, 141, 140, 135), (36, 144, 143, 37), (146, 148, 153, 147), (11, 110, 838), (22, 159, 164, 23), (161, 166, 165, 162), (168, 175, 174, 169), (35, 177, 182, 36), (179, 184, 183, 180), (186, 193, 192, 187), (27, 196, 201, 28), (198, 203, 202, 199), (205, 212, 211, 206), (2, 216, 215, 3), (219, 222, 340, 218), (220, 226, 225, 221), (25, 230, 229, 26), (237, 242, 241, 238), (558, 137, 142, 247), (595, 593, 592), (460, 892, 889), (91, 272, 92), (538, 239, 242, 281), (272, 277, 276, 273), (245, 179, 178, 246), (250, 185, 184, 251), (582, 581, 584), (265, 581, 266), (264, 249, 248, 265), (267, 256, 255, 268), (274, 259, 258, 275), (557, 561, 562), (282, 270, 269, 283), (272, 271, 605, 92), (82, 278, 277, 83), (502, 501, 965, 89), (605, 271, 600), (289, 292, 296, 290), (305, 304, 671, 308), (709, 708, 711), (119, 303, 307, 120), (310, 317, 316, 311), (552, 550, 549), (323, 326, 673, 321), (324, 329, 328, 325), (290, 42, 41, 291), (295, 47, 46), (298, 56, 55, 299), (306, 288, 287, 307), (114, 113, 665), (314, 302, 301, 315), (675, 308, 671), (325, 310, 309, 326), (623, 313, 317, 327), (175, 320, 319, 176), (385, 163, 780), (354, 353, 358, 721), (333, 338, 337, 334), (360, 65, 64, 356), (203, 347, 346, 204), (349, 351, 355, 350), (727, 734, 733), (371, 374, 517, 74), (197, 361, 365, 198), (791, 796, 795), (159, 22, 526), (226, 627, 227), (688, 215, 218, 342), (717, 346, 350, 332), (742, 744, 359), (364, 348, 347, 365), (371, 360, 359, 372), (748, 229, 234, 362), (238, 367, 366), (538, 540, 239), (302, 217, 297), (158, 157, 784, 375), (409, 394, 410), (390, 393, 396, 391), (761, 760, 763), (434, 433, 856, 417), (776, 775, 771), (404, 403, 810, 406), (408, 413, 412, 409), (377, 173, 172, 378), (777, 165, 170, 383), (181, 403, 182), (376, 375, 789, 392), (395, 381, 380, 396), (757, 384, 387, 398), (389, 388, 803, 405), (394, 393, 809, 410), (411, 401, 400, 412), (818, 408, 407), (188, 187, 819, 407), (190, 415, 414, 191), (375, 378, 158), (438, 422, 439), (418, 421, 424, 419), (100, 431, 430, 101), (433, 432, 861, 435), (437, 442, 441, 438), (516, 143, 147, 456), (94, 93, 877, 445), (452, 451, 448), (454, 453, 885, 459), (419, 124, 123), (842, 117, 121, 423), (824, 111, 116, 426), (417, 416, 853, 434), (422, 421, 860, 439), (440, 429, 428, 441), (449, 432, 431, 450), (436, 435, 866, 455), (457, 444, 443, 458), (447, 446, 131), (453, 452, 132), (564, 569, 568), (475, 106, 105, 471), (61, 463, 462, 62), (464, 466, 470, 465), (485, 488, 900, 104), (80, 954, 75), (478, 944, 949, 948), (481, 487, 486, 482), (503, 97, 96, 498), (490, 495, 494, 491), (910, 462, 465, 52), (469, 50, 49), (893, 39, 44, 472), (52, 914, 910), (919, 918, 921), (69, 6, 950), (927, 926, 929), (947, 494, 497, 480), (499, 488, 487, 500), (79, 490, 489, 80), (85, 496, 495, 86), (105, 106, 110), (456, 461, 511), (135, 140, 887), (88, 15, 18, 508), (139, 513, 511), (516, 512, 515), (138, 513, 139), (37, 514, 38), (522, 517, 518, 519), (737, 368, 739), (537, 535, 534), (955, 954, 957), (7, 69, 74, 523), (21, 527, 22), (528, 527, 530), (331, 330, 160, 524), (228, 227, 331, 529), (532, 531, 533), (230, 545, 231), (537, 536, 540), (312, 311, 656, 293), (76, 534, 533, 77), (195, 253, 541), (252, 256, 549), (547, 546, 545), (542, 189, 195, 541), (253, 252, 231, 543), (256, 267, 549), (177, 35, 562), (267, 270, 236, 551), (242, 240, 241), (246, 178, 560), (193, 186, 568), (246, 560, 247), (185, 250, 563), (142, 141, 570), (254, 567, 565), (256, 252, 253, 254), (254, 253, 194, 567), (141, 134, 570), (243, 247, 142, 576), (580, 578, 577), (260, 259, 585), (244, 243, 261, 577), (261, 260, 266, 579), (248, 251, 244, 583), (283, 596, 284), (273, 276, 587), (273, 587, 274), (612, 613, 285), (262, 266, 260, 591), (283, 269, 596), (263, 262, 280, 592), (280, 279, 284, 594), (298, 297, 617), (604, 605, 600, 599), (578, 584, 583), (279, 278, 606), (602, 599, 601), (81, 78, 608), (81, 608, 82), (508, 509, 507), (285, 284, 279, 612), (615, 614, 617), (1, 51, 56, 616), (3, 692, 4), (624, 630, 629), (626, 624, 623), (40, 13, 636), (291, 635, 286), (327, 331, 227, 625), (707, 225, 706), (634, 632, 631), (40, 636, 41), (126, 125, 286, 633), (299, 55, 644), (48, 47, 638), (54, 48, 639), (322, 321, 672, 304), (649, 650, 648), (648, 646, 645), (653, 652, 650), (289, 288, 645), (305, 308, 312, 649), (658, 661, 660), (55, 54, 644), (303, 119, 664), (666, 663, 662), (664, 119, 118, 662), (113, 318, 322, 667), (626, 625, 628), (667, 668, 666), (668, 669, 664, 663), (329, 686, 330), (319, 318, 681), (683, 685, 687, 684), (154, 29, 827), (176, 319, 681), (166, 683, 167), (166, 161, 683), (689, 691, 693, 690), (58, 691, 689), (59, 341, 699), (217, 219, 218), (342, 341, 58, 689), (58, 57, 4, 691), (341, 345, 694), (357, 696, 694), (699, 695, 698), (701, 703, 705, 702), (356, 696, 357), (63, 697, 64), (223, 20, 704), (20, 19, 700), (214, 701, 209), (334, 337, 708), (336, 335, 224, 703), (334, 708, 335), (529, 530, 228), (345, 357, 694), (212, 205, 714), (205, 716, 714), (719, 715, 718), (204, 716, 205), (721, 723, 725, 722), (229, 748, 746), (332, 336, 213, 719), (351, 349, 733), (345, 341, 342), (349, 348, 726), (730, 727, 726), (364, 363, 370, 729), (370, 369, 352, 731), (738, 736, 735), (736, 743, 742), (737, 739, 741), (740, 744, 743), (361, 197, 749), (391, 376, 392), (364, 361, 363), (197, 196, 745), (26, 746, 27), (233, 753, 234), (232, 555, 554, 553), (234, 753, 751), (729, 728, 364), (206, 760, 207), (374, 373, 241), (366, 370, 363, 756), (759, 763, 757), (208, 397, 769), (401, 411, 764), (405, 404, 806, 389), (398, 397, 207, 758), (615, 618, 621), (411, 766, 764), (169, 174, 775), (769, 765, 768), (411, 415, 200, 766), (778, 780, 782, 779), (174, 173, 770), (793, 791, 790), (385, 780, 386), (162, 781, 163), (407, 406, 816, 188), (383, 382, 386, 778), (787, 788, 786), (150, 388, 392, 787), (162, 165, 781), (399, 794, 792), (399, 398, 387, 794), (387, 386, 382, 795), (146, 145, 799), (388, 149, 798), (798, 149, 148, 797), (149, 388, 150), (820, 817, 819), (404, 406, 410, 807), (815, 810, 811, 812), (806, 404, 807), (33, 111, 828), (817, 822, 818), (414, 413, 823), (384, 757, 763, 762), (154, 827, 155), (33, 828, 29), (115, 846, 116), (426, 425, 155, 825), (429, 440, 830), (440, 832, 830), (835, 831, 834), (440, 444, 152, 832), (789, 375, 784), (93, 98, 18), (420, 123, 841), (109, 416, 420, 839), (102, 101, 849), (848, 108, 107), (427, 426, 116, 845), (107, 102, 849), (416, 108, 848), (108, 416, 109), (455, 454, 869, 436), (433, 435, 439, 857), (850, 851, 853, 852), (860, 859, 858), (856, 433, 857), (867, 875, 874), (871, 873, 870), (876, 875, 873), (479, 924, 922), (442, 874, 876, 443), (17, 127, 880), (894, 896, 898, 895), (906, 909, 911, 913, 912), (87, 15, 88), (884, 883, 886), (14, 39, 897), (892, 891, 890), (879, 880, 882, 881), (135, 887, 886, 136), (471, 894, 472), (471, 105, 894), (488, 499, 901), (59, 699, 60), (105, 110, 10, 896), (96, 95, 902), (903, 904, 900, 899), (474, 936, 935, 934), (62, 462, 908), (51, 0, 912), (905, 907, 909), (43, 45, 920), (914, 913, 911), (50, 469, 915), (62, 908, 907), (933, 932, 935), (912, 914, 52), (917, 921, 915), (43, 920, 44), (466, 464, 928), (933, 931, 930), (479, 478, 484, 925), (923, 922, 924), (487, 485, 486), (484, 483, 467, 926), (476, 67, 942), (476, 942, 477), (72, 939, 937), (491, 494, 945), (71, 939, 72), (493, 492, 477, 940), (491, 945, 492), (925, 924, 479), (962, 89, 965), (480, 484, 478, 948), (80, 489, 954), (496, 85, 959), (126, 12, 122), (489, 493, 70, 956), (964, 958, 959, 961), (962, 965, 964), (951, 957, 956), (84, 960, 959), (18, 98, 510), (85, 84, 959), (963, 962, 964), (951, 950, 953), (51, 912, 52), (57, 62, 907), (910, 914, 911), (906, 905, 909), (889, 892, 890), (888, 887, 890), (884, 891, 885), (888, 884, 886), (872, 876, 873), (868, 867, 874), (870, 867, 869), (799, 800, 797), (379, 774, 772), (741, 740, 743), (738, 737, 741), (196, 27, 745), (732, 731, 734), (730, 729, 732), (728, 730, 726), (711, 710, 713), (712, 707, 713), (665, 666, 662), (315, 658, 316), (659, 658, 660), (647, 648, 645), (639, 48, 638), (286, 635, 633), (226, 220, 627), (614, 616, 56), (622, 621, 620), (618, 615, 617), (610, 613, 611), (265, 248, 581), (548, 547, 545), (24, 189, 542), (539, 537, 540), (535, 532, 533), (470, 469, 49), (136, 453, 132), (130, 447, 131), (420, 419, 123), (447, 452, 448), (754, 235, 238, 366), (367, 373, 368), (296, 295, 46), (129, 133, 130), (499, 502, 503), (498, 499, 503), (507, 504, 506), (495, 496, 497), (485, 487, 488), (931, 935, 936), (475, 471, 474), (470, 466, 469), (482, 486, 932), (456, 457, 461), (457, 458, 461), (461, 458, 460), (460, 458, 459), (446, 447, 450), (445, 446, 450), (450, 447, 449), (105, 896, 894), (444, 441, 443), (440, 441, 444), (437, 435, 436), (864, 455, 866), (838, 109, 839), (851, 434, 853), (415, 412, 414), (411, 412, 415), (199, 202, 767), (144, 36, 182), (403, 181, 811), (396, 394, 395), (788, 789, 784, 783), (164, 163, 385), (181, 180, 811), (378, 375, 376), (371, 373, 374), (365, 361, 364), (746, 748, 750, 747), (360, 356, 359), (355, 351, 354), (350, 347, 349), (345, 342, 343, 344), (351, 352, 353, 354), (332, 334, 335), (340, 338, 339), (323, 325, 326), (674, 675, 671, 670), (328, 327, 317), (307, 303, 306), (306, 303, 305), (302, 297, 301), (297, 298, 299, 301), (296, 292, 295), (287, 290, 291), (286, 287, 291), (294, 293, 655, 300), (609, 607, 606), (274, 275, 273), (588, 586, 585), (259, 274, 585), (246, 243, 244), (517, 374, 518), (229, 230, 232, 233), (228, 223, 225, 226), (34, 137, 556), (13, 12, 631), (346, 347, 350), (209, 210, 214), (210, 212, 213), (214, 210, 213), (202, 203, 208), (203, 204, 206, 207), (208, 203, 207), (196, 199, 200), (201, 196, 200), (199, 196, 198), (195, 189, 193), (194, 195, 193), (193, 189, 192), (192, 189, 191), (397, 401, 764), (187, 183, 186), (186, 183, 185), (177, 180, 181), (182, 177, 181), (180, 177, 179), (176, 171, 174), (175, 176, 174), (174, 171, 173), (825, 827, 829, 826), (165, 166, 169), (166, 167, 169), (159, 161, 162), (159, 162, 163), (164, 159, 163), (158, 154, 156), (148, 149, 153), (150, 151, 152, 153), (149, 150, 153), (143, 146, 147), (154, 155, 156), (143, 144, 146), (137, 138, 140, 141), (156, 835, 834, 833), (132, 133, 135, 136), (127, 129, 130), (131, 127, 130), (127, 128, 129), (135, 133, 134), (120, 117, 119), (111, 112, 114, 115), (110, 106, 108), (161, 685, 683), (109, 110, 108), (99, 102, 103), (104, 99, 103), (99, 100, 102), (98, 93, 96), (97, 98, 96), (96, 93, 94), (87, 88, 90), (92, 87, 90), (91, 92, 90), (81, 84, 85), (86, 81, 85), (81, 82, 84), (75, 76, 78), (80, 75, 78), (79, 80, 78), (70, 71, 73), (69, 70, 73, 74), (63, 66, 67), (68, 63, 67), (66, 63, 65), (76, 77, 78), (57, 58, 59), (57, 59, 61), (62, 57, 61), (52, 53, 55), (51, 52, 56), (7, 6, 69), (56, 52, 55), (50, 45, 48), (49, 50, 48), (45, 46, 48), (90, 88, 89), (39, 40, 43), (40, 41, 43), (34, 36, 37), (38, 34, 37), (30, 32, 33), (29, 30, 33), (24, 25, 28), (25, 26, 28), (19, 20, 21), (23, 19, 21), (14, 10, 12), (13, 14, 12), (841, 122, 837), (0, 1, 2), (5, 0, 2), (4, 5, 3), (277, 272, 83), (495, 490, 86), (42, 290, 46), (49, 53, 470), (121, 124, 424), (452, 447, 132), (179, 245, 184), (323, 320, 168), (367, 238, 373), (317, 310, 328), (249, 264, 255), (201, 415, 28), (957, 951, 955), (943, 938, 941), (929, 923, 927), (45, 50, 915), (133, 129, 258), (891, 884, 890), (867, 870, 875), (859, 854, 858), (287, 125, 307), (817, 820, 822), (816, 815, 814), (145, 402, 801), (791, 793, 796), (771, 773, 776), (270, 282, 237), (736, 738, 743), (734, 727, 732), (302, 314, 217), (660, 654, 659), (646, 648, 652), (632, 634, 637), (624, 626, 630), (615, 621, 616), (128, 16, 601), (584, 578, 582), (564, 566, 569), (177, 562, 178), (532, 535, 539), (6, 7, 8), (239, 8, 240), (522, 521, 523), (9, 76, 75), (10, 11, 12), (16, 17, 18), (97, 503, 505), (66, 72, 937), (445, 450, 94), (114, 112, 113), (424, 423, 121), (126, 122, 125), (271, 275, 129), (138, 139, 140), (580, 579, 582), (138, 38, 513), (158, 156, 157), (159, 160, 161), (774, 379, 383, 170), (188, 183, 187), (212, 210, 211), (215, 216, 217), (332, 719, 718, 717), (219, 221, 222), (221, 219, 220), (223, 224, 225), (228, 226, 227), (230, 231, 232), (351, 733, 352), (237, 235, 236), (366, 756, 755, 754), (282, 281, 242), (573, 571, 570), (248, 249, 251), (251, 249, 250), (25, 24, 548), (266, 262, 263, 265), (243, 576, 575, 574), (267, 268, 270), (270, 268, 269), (275, 271, 272), (77, 533, 531), (262, 591, 590, 589), (295, 292, 293, 294), (301, 299, 300), (305, 303, 304), (672, 321, 673), (325, 323, 324), (630, 628, 627), (213, 212, 714), (350, 333, 332), (359, 358, 353, 742), (368, 737, 369), (233, 235, 753), (371, 372, 373), (378, 376, 377), (383, 381, 382), (386, 780, 778), (396, 393, 394), (405, 402, 403, 404), (854, 859, 855), (843, 845, 847, 844), (424, 421, 422), (424, 422, 423), (434, 430, 432, 433), (432, 449, 862), (465, 463, 464), (455, 451, 453, 454), (465, 53, 52), (469, 468, 473, 916), (466, 467, 468, 469), (923, 929, 928), (476, 477, 478, 479), (61, 68, 463), (494, 947, 945), (497, 481, 480), (499, 501, 502)])
me_cube_002.materials.append(mat_breakable_wall)
me_cube_002.use_remesh_preserve_volume = False
me_cube_002.use_remesh_preserve_attributes = False
me_cube_002.use_mirror_vertex_groups = False
me_cube_002.update()

# ---- objects
ob_breakable_wall = bpy.data.objects.new('Breakable Wall', me_cube_002)
ob_lamp = bpy.data.objects.new('Lamp', light_lamp)
ob_camera = bpy.data.objects.new('Camera', cam_camera)

# ---- transforms, parenting, visibility, modifiers, constraints
ob_breakable_wall.location = (0.0, 0.0, 0.0)
ob_breakable_wall.lineart.crease_threshold = 0.0
_m = ob_breakable_wall.modifiers.new('Decimate', 'DECIMATE')
_m.ratio = 0.3
_m.use_collapse_triangulate = True
ob_lamp.location = (4.076, 1.005, 5.904)
ob_lamp.rotation_euler = (0.6503, 0.05522, 1.866)
ob_lamp.lock_rotations_4d = False
ob_lamp.empty_display_type = 'ARROWS'
ob_lamp.color = (0.0, 0.0, 0.0, 0.0)
ob_lamp.lineart.crease_threshold = 0.0
ob_camera.location = (7.481, -6.508, 5.344)
ob_camera.rotation_euler = (1.109, 0.01082, 0.8149)
ob_camera.lock_rotations_4d = False
ob_camera.empty_display_type = 'ARROWS'
ob_camera.color = (0.0, 0.0, 0.0, 0.0)
ob_camera.display_type = 'WIRE'
ob_camera.lineart.crease_threshold = 0.0

# ---- collection membership
col_collection_1.objects.link(ob_breakable_wall)
col_collection_1.objects.link(ob_lamp)
col_collection_1.objects.link(ob_camera)

# ---- scene / render settings (as saved in the file)
scene.camera = ob_camera
scene.frame_start = 1; scene.frame_end = 40; scene.frame_set(1)
scene.render.engine = 'BLENDER_EEVEE_NEXT'
scene.render.resolution_percentage = 50
scene.render.dither_intensity = 0.0
scene.cycles.use_denoising = False
scene.cycles.samples = 128
scene.cycles.sampling_pattern = 'TABULATED_SOBOL'
scene.cycles.light_sampling_threshold = 0.0
scene.cycles.use_adaptive_sampling = False
scene.cycles.use_light_tree = False
scene.cycles.blur_glossy = 0.0
scene.cycles.sample_clamp_indirect = 0.0
scene.view_settings.view_transform = 'Standard'
bpy.context.view_layer.update()
